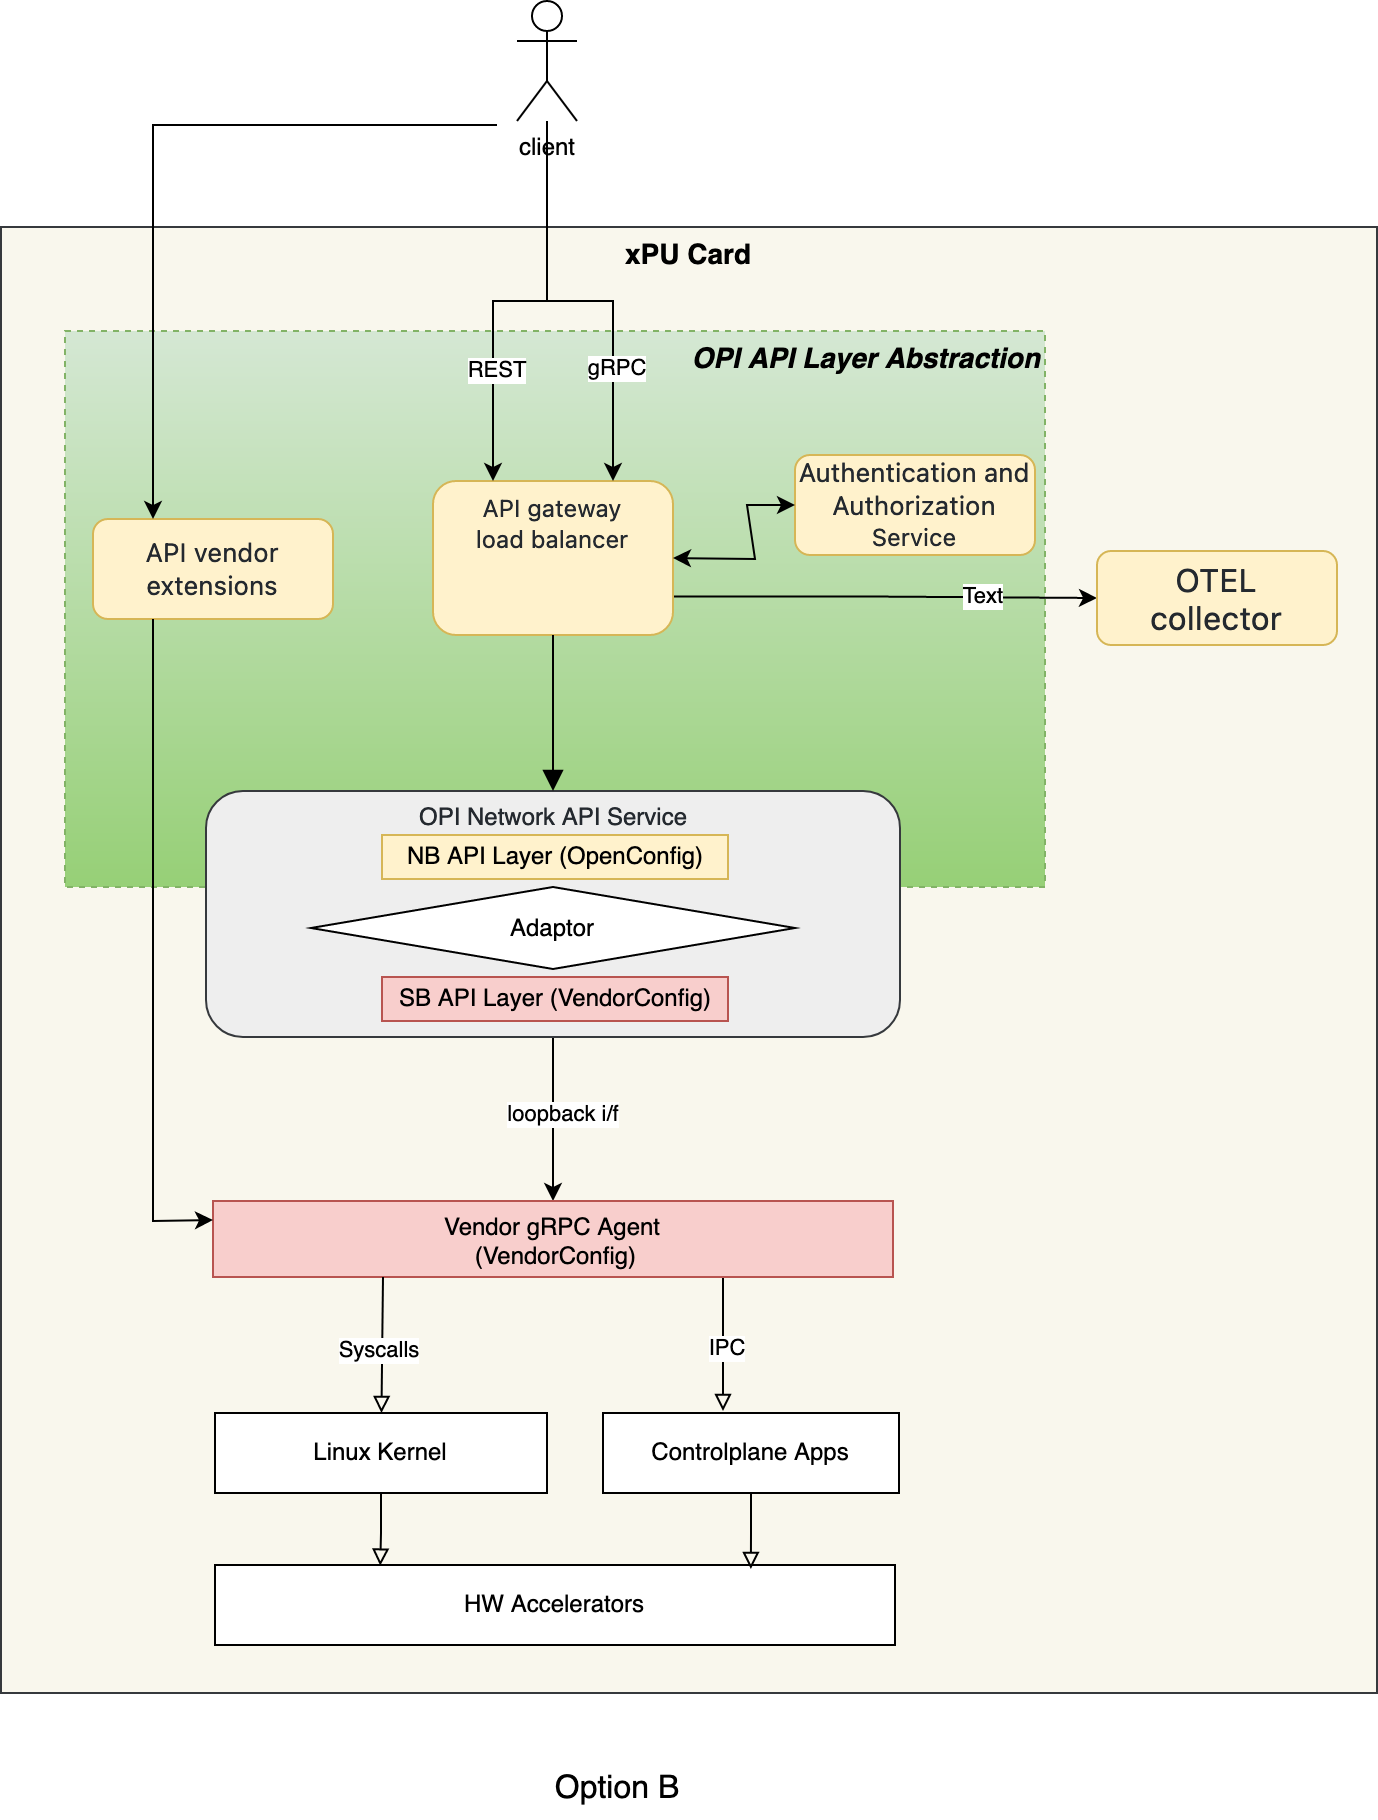

The diagram above was exported from draw.io. Its source (the exported page's mxGraphModel, read from the mxfile embedded in the PNG):
<mxGraphModel dx="1788" dy="1853" grid="0" gridSize="10" guides="1" tooltips="1" connect="1" arrows="1" fold="1" page="1" pageScale="1" pageWidth="827" pageHeight="1169" math="0" shadow="0">
  <root>
    <mxCell id="HVOpyo00VXzg_w420wuk-0" />
    <mxCell id="HVOpyo00VXzg_w420wuk-1" parent="HVOpyo00VXzg_w420wuk-0" />
    <mxCell id="HVOpyo00VXzg_w420wuk-2" value="xPU Card" style="rounded=0;whiteSpace=wrap;html=1;fillColor=#f9f7ed;strokeColor=#36393d;verticalAlign=top;fontStyle=1;fontSize=14;" parent="HVOpyo00VXzg_w420wuk-1" vertex="1">
      <mxGeometry x="-761" y="-915" width="688" height="733" as="geometry" />
    </mxCell>
    <mxCell id="HVOpyo00VXzg_w420wuk-3" value="OPI API Layer Abstraction" style="rounded=0;whiteSpace=wrap;html=1;labelBackgroundColor=none;fontFamily=Helvetica;fontSize=14;fillColor=#d5e8d4;strokeColor=#82b366;gradientColor=#97d077;dashed=1;fontStyle=3;verticalAlign=top;align=right;" parent="HVOpyo00VXzg_w420wuk-1" vertex="1">
      <mxGeometry x="-729" y="-863" width="490" height="278" as="geometry" />
    </mxCell>
    <mxCell id="HVOpyo00VXzg_w420wuk-4" value="" style="edgeStyle=orthogonalEdgeStyle;rounded=0;orthogonalLoop=1;jettySize=auto;html=1;entryX=0;entryY=0.5;entryDx=0;entryDy=0;exitX=1;exitY=0.75;exitDx=0;exitDy=0;" parent="HVOpyo00VXzg_w420wuk-1" source="HVOpyo00VXzg_w420wuk-6" target="HVOpyo00VXzg_w420wuk-12" edge="1">
      <mxGeometry relative="1" as="geometry">
        <mxPoint x="-325" y="-728.5" as="targetPoint" />
      </mxGeometry>
    </mxCell>
    <mxCell id="HVOpyo00VXzg_w420wuk-5" value="Text" style="edgeLabel;html=1;align=center;verticalAlign=middle;resizable=0;points=[];" parent="HVOpyo00VXzg_w420wuk-4" vertex="1" connectable="0">
      <mxGeometry x="0.461" y="1" relative="1" as="geometry">
        <mxPoint as="offset" />
      </mxGeometry>
    </mxCell>
    <mxCell id="HVOpyo00VXzg_w420wuk-6" value="&lt;span style=&quot;color: rgb(36, 41, 47); font-family: -apple-system, BlinkMacSystemFont, &amp;quot;Segoe UI&amp;quot;, Helvetica, Arial, sans-serif, &amp;quot;Apple Color Emoji&amp;quot;, &amp;quot;Segoe UI Emoji&amp;quot;; text-align: left;&quot;&gt;API gateway&lt;br&gt;load balancer&lt;br&gt;&lt;/span&gt;" style="rounded=1;whiteSpace=wrap;html=1;fontSize=12;glass=0;strokeWidth=1;shadow=0;fillColor=#fff2cc;strokeColor=#d6b656;labelBackgroundColor=none;verticalAlign=top;" parent="HVOpyo00VXzg_w420wuk-1" vertex="1">
      <mxGeometry x="-545" y="-788" width="120" height="77" as="geometry" />
    </mxCell>
    <mxCell id="HVOpyo00VXzg_w420wuk-7" value="" style="edgeStyle=orthogonalEdgeStyle;rounded=0;orthogonalLoop=1;jettySize=auto;html=1;" parent="HVOpyo00VXzg_w420wuk-1" source="HVOpyo00VXzg_w420wuk-9" target="HVOpyo00VXzg_w420wuk-20" edge="1">
      <mxGeometry relative="1" as="geometry">
        <mxPoint x="-485" y="-503" as="targetPoint" />
      </mxGeometry>
    </mxCell>
    <mxCell id="HVOpyo00VXzg_w420wuk-8" value="loopback i/f" style="edgeLabel;html=1;align=center;verticalAlign=middle;resizable=0;points=[];" parent="HVOpyo00VXzg_w420wuk-7" vertex="1" connectable="0">
      <mxGeometry x="-0.0811" y="4" relative="1" as="geometry">
        <mxPoint as="offset" />
      </mxGeometry>
    </mxCell>
    <mxCell id="HVOpyo00VXzg_w420wuk-9" value="&lt;span style=&quot;color: rgb(36, 41, 47);&quot;&gt;OPI Network API Service&lt;br&gt;&lt;/span&gt;" style="rounded=1;whiteSpace=wrap;html=1;fontSize=12;glass=0;strokeWidth=1;shadow=0;fillColor=#eeeeee;strokeColor=#36393d;labelBackgroundColor=none;verticalAlign=top;align=center;labelPosition=center;verticalLabelPosition=middle;" parent="HVOpyo00VXzg_w420wuk-1" vertex="1">
      <mxGeometry x="-658.5" y="-633" width="347" height="123" as="geometry" />
    </mxCell>
    <mxCell id="HVOpyo00VXzg_w420wuk-10" value="" style="rounded=0;html=1;jettySize=auto;orthogonalLoop=1;fontSize=11;endArrow=block;endFill=1;endSize=8;strokeWidth=1;shadow=0;labelBackgroundColor=none;edgeStyle=orthogonalEdgeStyle;" parent="HVOpyo00VXzg_w420wuk-1" source="HVOpyo00VXzg_w420wuk-6" target="HVOpyo00VXzg_w420wuk-9" edge="1">
      <mxGeometry relative="1" as="geometry">
        <mxPoint x="-485" y="-687" as="sourcePoint" />
        <mxPoint x="-485" y="-518" as="targetPoint" />
      </mxGeometry>
    </mxCell>
    <mxCell id="HVOpyo00VXzg_w420wuk-11" value="client" style="shape=umlActor;verticalLabelPosition=bottom;verticalAlign=top;html=1;outlineConnect=0;" parent="HVOpyo00VXzg_w420wuk-1" vertex="1">
      <mxGeometry x="-503" y="-1028" width="30" height="60" as="geometry" />
    </mxCell>
    <mxCell id="HVOpyo00VXzg_w420wuk-12" value="&lt;span style=&quot;color: rgb(36, 41, 47); font-family: -apple-system, BlinkMacSystemFont, &amp;quot;Segoe UI&amp;quot;, Helvetica, Arial, sans-serif, &amp;quot;Apple Color Emoji&amp;quot;, &amp;quot;Segoe UI Emoji&amp;quot;; font-size: 16px; text-align: left;&quot;&gt;OTEL&lt;br&gt;collector&lt;br&gt;&lt;/span&gt;" style="rounded=1;whiteSpace=wrap;html=1;fontSize=12;glass=0;strokeWidth=1;shadow=0;fillColor=#fff2cc;strokeColor=#d6b656;gradientColor=none;labelBackgroundColor=none;" parent="HVOpyo00VXzg_w420wuk-1" vertex="1">
      <mxGeometry x="-213" y="-753" width="120" height="47" as="geometry" />
    </mxCell>
    <mxCell id="HVOpyo00VXzg_w420wuk-13" value="&lt;span style=&quot;color: rgb(36, 41, 47); font-family: -apple-system, BlinkMacSystemFont, &amp;quot;Segoe UI&amp;quot;, Helvetica, Arial, sans-serif, &amp;quot;Apple Color Emoji&amp;quot;, &amp;quot;Segoe UI Emoji&amp;quot;; text-align: left;&quot;&gt;&lt;font style=&quot;font-size: 13px;&quot;&gt;Authentication and Authorization&lt;br&gt;&lt;/font&gt;Service&lt;br&gt;&lt;/span&gt;" style="rounded=1;whiteSpace=wrap;html=1;fontSize=12;glass=0;strokeWidth=1;shadow=0;fillColor=#fff2cc;strokeColor=#d6b656;labelBackgroundColor=none;" parent="HVOpyo00VXzg_w420wuk-1" vertex="1">
      <mxGeometry x="-364" y="-801" width="120" height="50" as="geometry" />
    </mxCell>
    <mxCell id="HVOpyo00VXzg_w420wuk-14" value="" style="edgeStyle=orthogonalEdgeStyle;rounded=0;orthogonalLoop=1;jettySize=auto;html=1;entryX=0.25;entryY=0;entryDx=0;entryDy=0;" parent="HVOpyo00VXzg_w420wuk-1" source="HVOpyo00VXzg_w420wuk-11" target="HVOpyo00VXzg_w420wuk-6" edge="1">
      <mxGeometry relative="1" as="geometry">
        <mxPoint x="-395" y="-880" as="sourcePoint" />
        <mxPoint x="-283" y="-686.5" as="targetPoint" />
      </mxGeometry>
    </mxCell>
    <mxCell id="HVOpyo00VXzg_w420wuk-15" value="REST" style="edgeLabel;html=1;align=center;verticalAlign=middle;resizable=0;points=[];" parent="HVOpyo00VXzg_w420wuk-14" vertex="1" connectable="0">
      <mxGeometry x="0.461" y="1" relative="1" as="geometry">
        <mxPoint as="offset" />
      </mxGeometry>
    </mxCell>
    <mxCell id="HVOpyo00VXzg_w420wuk-16" value="" style="edgeStyle=orthogonalEdgeStyle;rounded=0;orthogonalLoop=1;jettySize=auto;html=1;entryX=0.75;entryY=0;entryDx=0;entryDy=0;" parent="HVOpyo00VXzg_w420wuk-1" source="HVOpyo00VXzg_w420wuk-11" target="HVOpyo00VXzg_w420wuk-6" edge="1">
      <mxGeometry relative="1" as="geometry">
        <mxPoint x="-475" y="-840" as="sourcePoint" />
        <mxPoint x="-505" y="-757" as="targetPoint" />
      </mxGeometry>
    </mxCell>
    <mxCell id="HVOpyo00VXzg_w420wuk-17" value="gRPC" style="edgeLabel;html=1;align=center;verticalAlign=middle;resizable=0;" parent="HVOpyo00VXzg_w420wuk-16" vertex="1" connectable="0">
      <mxGeometry x="0.461" y="1" relative="1" as="geometry">
        <mxPoint as="offset" />
      </mxGeometry>
    </mxCell>
    <mxCell id="HVOpyo00VXzg_w420wuk-18" style="edgeStyle=orthogonalEdgeStyle;rounded=0;orthogonalLoop=1;jettySize=auto;html=1;endArrow=block;endFill=0;exitX=0.75;exitY=1;exitDx=0;exitDy=0;" parent="HVOpyo00VXzg_w420wuk-1" source="HVOpyo00VXzg_w420wuk-20" edge="1">
      <mxGeometry relative="1" as="geometry">
        <mxPoint x="-400" y="-323" as="targetPoint" />
      </mxGeometry>
    </mxCell>
    <mxCell id="HVOpyo00VXzg_w420wuk-19" value="IPC" style="edgeLabel;html=1;align=center;verticalAlign=middle;resizable=0;points=[];" parent="HVOpyo00VXzg_w420wuk-18" vertex="1" connectable="0">
      <mxGeometry x="0.042" y="1" relative="1" as="geometry">
        <mxPoint as="offset" />
      </mxGeometry>
    </mxCell>
    <mxCell id="HVOpyo00VXzg_w420wuk-20" value="&lt;div&gt;Vendor gRPC Agent&lt;/div&gt;&amp;nbsp;(VendorConfig)" style="rounded=0;whiteSpace=wrap;html=1;fillColor=#f8cecc;strokeColor=#b85450;verticalAlign=top;" parent="HVOpyo00VXzg_w420wuk-1" vertex="1">
      <mxGeometry x="-655" y="-428" width="340" height="38" as="geometry" />
    </mxCell>
    <mxCell id="HVOpyo00VXzg_w420wuk-21" value="" style="edgeStyle=orthogonalEdgeStyle;rounded=0;orthogonalLoop=1;jettySize=auto;html=1;endArrow=block;endFill=0;entryX=0.243;entryY=0.008;entryDx=0;entryDy=0;entryPerimeter=0;" parent="HVOpyo00VXzg_w420wuk-1" source="HVOpyo00VXzg_w420wuk-22" target="HVOpyo00VXzg_w420wuk-23" edge="1">
      <mxGeometry relative="1" as="geometry" />
    </mxCell>
    <mxCell id="HVOpyo00VXzg_w420wuk-22" value="Linux Kernel" style="rounded=0;whiteSpace=wrap;html=1;" parent="HVOpyo00VXzg_w420wuk-1" vertex="1">
      <mxGeometry x="-654" y="-322" width="166" height="40" as="geometry" />
    </mxCell>
    <mxCell id="HVOpyo00VXzg_w420wuk-23" value="HW Accelerators" style="rounded=0;whiteSpace=wrap;html=1;" parent="HVOpyo00VXzg_w420wuk-1" vertex="1">
      <mxGeometry x="-654" y="-246" width="340" height="40" as="geometry" />
    </mxCell>
    <mxCell id="HVOpyo00VXzg_w420wuk-24" value="" style="endArrow=classic;startArrow=classic;html=1;rounded=0;fontSize=13;exitX=1;exitY=0.5;exitDx=0;exitDy=0;entryX=0;entryY=0.5;entryDx=0;entryDy=0;" parent="HVOpyo00VXzg_w420wuk-1" source="HVOpyo00VXzg_w420wuk-6" target="HVOpyo00VXzg_w420wuk-13" edge="1">
      <mxGeometry width="50" height="50" relative="1" as="geometry">
        <mxPoint x="-317" y="-559" as="sourcePoint" />
        <mxPoint x="-267" y="-609" as="targetPoint" />
        <Array as="points">
          <mxPoint x="-384" y="-749" />
          <mxPoint x="-388" y="-776" />
        </Array>
      </mxGeometry>
    </mxCell>
    <mxCell id="HVOpyo00VXzg_w420wuk-25" value="" style="endArrow=block;html=1;rounded=0;fontSize=13;exitX=0.25;exitY=1;exitDx=0;exitDy=0;endFill=0;" parent="HVOpyo00VXzg_w420wuk-1" source="HVOpyo00VXzg_w420wuk-20" target="HVOpyo00VXzg_w420wuk-22" edge="1">
      <mxGeometry width="50" height="50" relative="1" as="geometry">
        <mxPoint x="-317" y="-523" as="sourcePoint" />
        <mxPoint x="-570" y="-317" as="targetPoint" />
      </mxGeometry>
    </mxCell>
    <mxCell id="HVOpyo00VXzg_w420wuk-26" value="Syscalls" style="edgeLabel;html=1;align=center;verticalAlign=middle;resizable=0;points=[];" parent="HVOpyo00VXzg_w420wuk-25" vertex="1" connectable="0">
      <mxGeometry x="0.0846" y="-2" relative="1" as="geometry">
        <mxPoint as="offset" />
      </mxGeometry>
    </mxCell>
    <mxCell id="HVOpyo00VXzg_w420wuk-27" value="NB API Layer (OpenConfig)" style="rounded=0;whiteSpace=wrap;html=1;labelBackgroundColor=none;fontSize=12;fillColor=#fff2cc;strokeColor=#d6b656;" parent="HVOpyo00VXzg_w420wuk-1" vertex="1">
      <mxGeometry x="-570.5" y="-611" width="173" height="22" as="geometry" />
    </mxCell>
    <mxCell id="HVOpyo00VXzg_w420wuk-28" value="&lt;span style=&quot;color: rgb(36, 41, 47); font-family: -apple-system, BlinkMacSystemFont, &amp;quot;Segoe UI&amp;quot;, Helvetica, Arial, sans-serif, &amp;quot;Apple Color Emoji&amp;quot;, &amp;quot;Segoe UI Emoji&amp;quot;; text-align: left;&quot;&gt;&lt;span style=&quot;font-size: 13px;&quot;&gt;API vendor extensions&lt;/span&gt;&lt;br&gt;&lt;/span&gt;" style="rounded=1;whiteSpace=wrap;html=1;fontSize=12;glass=0;strokeWidth=1;shadow=0;fillColor=#fff2cc;strokeColor=#d6b656;labelBackgroundColor=none;" parent="HVOpyo00VXzg_w420wuk-1" vertex="1">
      <mxGeometry x="-715" y="-769" width="120" height="50" as="geometry" />
    </mxCell>
    <mxCell id="HVOpyo00VXzg_w420wuk-29" value="" style="endArrow=classic;html=1;rounded=0;entryX=0.25;entryY=0;entryDx=0;entryDy=0;" parent="HVOpyo00VXzg_w420wuk-1" target="HVOpyo00VXzg_w420wuk-28" edge="1">
      <mxGeometry width="50" height="50" relative="1" as="geometry">
        <mxPoint x="-513" y="-966" as="sourcePoint" />
        <mxPoint x="-287" y="-615" as="targetPoint" />
        <Array as="points">
          <mxPoint x="-685" y="-966" />
        </Array>
      </mxGeometry>
    </mxCell>
    <mxCell id="HVOpyo00VXzg_w420wuk-30" value="" style="endArrow=classic;html=1;rounded=0;entryX=0;entryY=0.25;entryDx=0;entryDy=0;exitX=0.25;exitY=1;exitDx=0;exitDy=0;" parent="HVOpyo00VXzg_w420wuk-1" source="HVOpyo00VXzg_w420wuk-28" target="HVOpyo00VXzg_w420wuk-20" edge="1">
      <mxGeometry width="50" height="50" relative="1" as="geometry">
        <mxPoint x="-337" y="-565" as="sourcePoint" />
        <mxPoint x="-287" y="-615" as="targetPoint" />
        <Array as="points">
          <mxPoint x="-685" y="-418" />
        </Array>
      </mxGeometry>
    </mxCell>
    <mxCell id="HVOpyo00VXzg_w420wuk-31" value="SB API Layer (VendorConfig)" style="rounded=0;whiteSpace=wrap;html=1;labelBackgroundColor=none;fontSize=12;fillColor=#f8cecc;strokeColor=#b85450;" parent="HVOpyo00VXzg_w420wuk-1" vertex="1">
      <mxGeometry x="-570.5" y="-540" width="173" height="22" as="geometry" />
    </mxCell>
    <mxCell id="HVOpyo00VXzg_w420wuk-32" value="Adaptor" style="rhombus;whiteSpace=wrap;html=1;" parent="HVOpyo00VXzg_w420wuk-1" vertex="1">
      <mxGeometry x="-606" y="-585" width="242" height="41" as="geometry" />
    </mxCell>
    <mxCell id="HVOpyo00VXzg_w420wuk-33" style="edgeStyle=orthogonalEdgeStyle;rounded=0;orthogonalLoop=1;jettySize=auto;html=1;endArrow=block;endFill=0;entryX=0.788;entryY=0.05;entryDx=0;entryDy=0;entryPerimeter=0;" parent="HVOpyo00VXzg_w420wuk-1" source="HVOpyo00VXzg_w420wuk-34" target="HVOpyo00VXzg_w420wuk-23" edge="1">
      <mxGeometry relative="1" as="geometry">
        <mxPoint x="-386" y="-252" as="targetPoint" />
      </mxGeometry>
    </mxCell>
    <mxCell id="HVOpyo00VXzg_w420wuk-34" value="Controlplane Apps" style="rounded=0;whiteSpace=wrap;html=1;" parent="HVOpyo00VXzg_w420wuk-1" vertex="1">
      <mxGeometry x="-460" y="-322" width="148" height="40" as="geometry" />
    </mxCell>
    <mxCell id="fImFTIEmior6ctAF4bLl-0" value="Option B" style="text;html=1;align=center;verticalAlign=middle;resizable=0;points=[];autosize=1;strokeColor=none;fillColor=none;fontSize=16;" parent="HVOpyo00VXzg_w420wuk-1" vertex="1">
      <mxGeometry x="-493" y="-150" width="80" height="31" as="geometry" />
    </mxCell>
  </root>
</mxGraphModel>